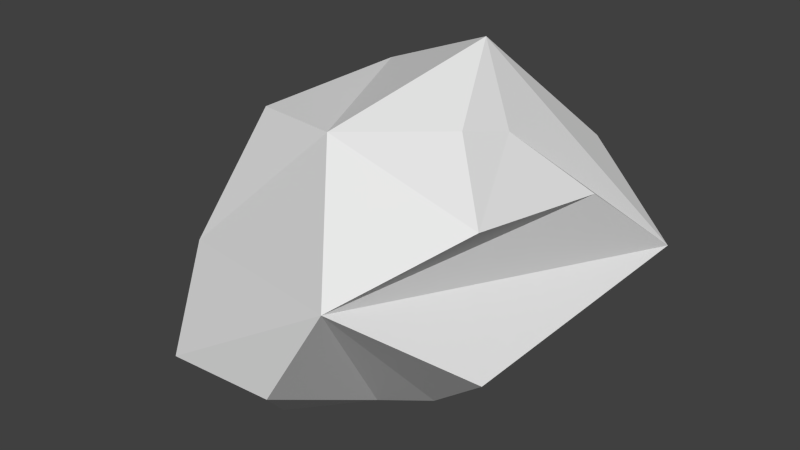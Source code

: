 # Source: Asteroid_Heavy_Large.blend  (saved by Blender 2.73.0; exported with 4.5.12 LTS)
import bpy
from mathutils import Matrix  # noqa: F401  (used for matrix-valued properties, if any)

bpy.ops.wm.read_factory_settings(use_empty=True)
scene = bpy.context.scene
scene.name = 'Scene'

# ---- collections
col_collection_1 = bpy.data.collections.new('Collection 1'); scene.collection.children.link(col_collection_1)

# ---- world
world_world = bpy.data.worlds.new('World'); scene.world = world_world
world_world.color = (0.05088, 0.05088, 0.05088)
world_world.use_sun_shadow = False
world_world.sun_shadow_jitter_overblur = 0.0
world_world.cycles.sampling_method = 'MANUAL'
world_world.cycles.sample_map_resolution = 256

# ---- meshes
me_cube_003 = bpy.data.meshes.new('Cube.003')
me_cube_003.from_pydata([(-1.121, -1.045, 0.05613), (-1.245, 0.4378, -0.2595), (1.382, 1.384, -0.1313), (0.6009, -1.568, 0.3432), (-0.5873, -0.8099, 1.152), (-0.7222, 0.6515, 1.089), (0.3517, 0.3755, 1.538), (0.1163, -0.9614, 1.198), (-1.444, -0.2706, -0.8616), (-1.443, 0.5815, -0.7739), (-0.2393, 1.359, -1.031), (-0.01589, -0.3663, -1.23), (-0.3501, 1.415, 0.3622), (0.6811, 1.423, 0.5699), (-0.295, 1.184, 0.7442), (0.06067, 1.096, 0.9917), (-0.9681, -1.48, -0.6634), (0.08489, -1.579, -0.5024), (-1.046, -0.9471, -1.074), (-0.3974, -0.9898, -1.151), (0.9289, 0.7475, -0.6877), (1.178, -0.7006, -0.3814), (0.2727, 0.4849, -1.019), (0.4982, -0.3216, -1.022), (1.249, 0.4322, 0.6087), (1.123, -0.7198, 0.7297), (0.7743, 0.07911, 1.048), (0.6891, -0.3265, 1.153)], [], [(4, 5, 1, 0), (2, 1, 12, 13), (3, 2, 24, 25), (7, 4, 0, 3), (0, 8, 18, 16), (7, 6, 5, 4), (8, 9, 10, 11), (10, 2, 20, 22), (1, 2, 10, 9), (0, 1, 9, 8), (14, 15, 13, 12), (6, 2, 13, 15), (5, 6, 15, 14), (1, 5, 14, 12), (17, 16, 18, 19), (11, 3, 17, 19), (8, 11, 19, 18), (3, 0, 16, 17), (20, 21, 23, 22), (3, 11, 23, 21), (11, 10, 22, 23), (2, 3, 21, 20), (26, 27, 25, 24), (7, 3, 25, 27), (6, 7, 27, 26), (2, 6, 26, 24)])
_uv = me_cube_003.uv_layers.new(name='UVMap')
_uv.uv.foreach_set('vector', [0.5323, 0.3955, 0.5472, 0.5999, 0.3414, 0.5999, 0.3578, 0.3883, 0.4573, 0.0, 0.4573, 0.3883, 0.3414, 0.2237, 0.3516, 0.08233, 0.7198, 0.3883, 0.7198, 0.8194, 0.6368, 0.6725, 0.6361, 0.5109, 0.1436, 0.4295, 0.1381, 0.3293, 0.2903, 0.2444, 0.2903, 0.4987, 0.945, 0.6957, 0.945, 0.8688, 0.8432, 0.8184, 0.8291, 0.7257, 0.3054, 0.4987, 0.3054, 0.6929, 0.1381, 0.6914, 0.2058, 0.4987, 0.1381, 0.2, 0.1534, 0.08138, 0.3414, 0.0, 0.3414, 0.2444, 0.1282, 0.4129, 0.1282, 0.6716, 0.03236, 0.5777, 0.0, 0.4741, 0.1381, 0.02284, 0.1381, 0.4129, 0.0, 0.1934, 0.06201, 0.0, 0.8291, 0.3883, 0.8291, 0.6006, 0.758, 0.6374, 0.7198, 0.5239, 0.1655, 0.9822, 0.1381, 0.9268, 0.2263, 0.8532, 0.2263, 1.0, 0.6874, 0.0, 0.6874, 0.307, 0.6145, 0.1912, 0.5859, 0.08312, 0.6361, 0.8157, 0.6361, 0.9825, 0.5363, 0.8945, 0.5303, 0.8336, 0.487, 0.5999, 0.487, 0.8036, 0.3806, 0.7921, 0.3414, 0.7441, 0.3414, 0.9575, 0.3721, 0.8116, 0.4667, 0.8036, 0.4667, 0.8945, 0.8972, 0.0, 0.8972, 0.2887, 0.8136, 0.1797, 0.8046, 0.04178, 0.9894, 0.0, 0.9894, 0.206, 0.8984, 0.1578, 0.8972, 0.06681, 0.8046, 0.0, 0.8046, 0.2538, 0.6874, 0.2332, 0.6961, 0.08516, 0.1127, 0.6716, 0.1127, 0.8804, 0.0, 0.7965, 0.004431, 0.6809, 0.5859, 0.0, 0.5859, 0.2894, 0.5187, 0.2497, 0.4573, 0.1229, 0.7198, 0.8817, 0.7204, 0.6374, 0.7782, 0.7666, 0.7981, 0.8817, 0.6361, 0.3883, 0.6361, 0.8157, 0.5523, 0.6709, 0.5472, 0.47, 0.9073, 0.3064, 0.8972, 0.2476, 0.99, 0.206, 0.99, 0.3687, 0.151, 0.8532, 0.1381, 0.6929, 0.2752, 0.7532, 0.2709, 0.8532, 1.0, 0.3883, 1.0, 0.5828, 0.9295, 0.4875, 0.9123, 0.4331, 0.9123, 0.3883, 0.9123, 0.6957, 0.8341, 0.6363, 0.8291, 0.5352])
me_cube_003.use_remesh_preserve_volume = False
me_cube_003.use_remesh_preserve_attributes = False
me_cube_003.use_mirror_vertex_groups = False
me_cube_003.update()

# ---- objects
ob_cube_001 = bpy.data.objects.new('Cube.001', me_cube_003)

# ---- transforms, parenting, visibility, modifiers, constraints
ob_cube_001.location = (-0.1207, 0.2472, -0.5863)
ob_cube_001.lineart.crease_threshold = 0.0

# ---- collection membership
col_collection_1.objects.link(ob_cube_001)

# ---- scene / render settings (as saved in the file)
scene.frame_start = 1; scene.frame_end = 250; scene.frame_set(1)
scene.render.engine = 'BLENDER_EEVEE_NEXT'
scene.render.resolution_percentage = 50
scene.render.dither_intensity = 0.0
scene.cycles.use_denoising = False
scene.cycles.samples = 10
scene.cycles.sampling_pattern = 'TABULATED_SOBOL'
scene.cycles.light_sampling_threshold = 0.0
scene.cycles.use_adaptive_sampling = False
scene.cycles.use_light_tree = False
scene.cycles.blur_glossy = 0.0
scene.cycles.pixel_filter_type = 'GAUSSIAN'
scene.cycles.sample_clamp_indirect = 0.0
scene.view_settings.view_transform = 'Standard'
bpy.context.view_layer.update()

# ---- added for rendering (the .blend has no active camera and no usable light): camera, sun
cam_auto = bpy.data.cameras.new('AutoCamera')
cam_auto.lens = 50.0
cam_auto.sensor_width = 36.0
cam_auto.clip_end = 1000.0
ob_auto_camera = bpy.data.objects.new('AutoCamera', cam_auto)
scene.collection.objects.link(ob_auto_camera)
ob_auto_camera.location = (4.44346, -5.34437, 3.24357)
ob_auto_camera.rotation_euler = (1.09748, -7.21219e-08, 0.694738)
scene.camera = ob_auto_camera
light_auto_sun = bpy.data.lights.new('AutoSun', 'SUN')
light_auto_sun.energy = 3.0
light_auto_sun.angle = 0.0523599
ob_auto_sun = bpy.data.objects.new('AutoSun', light_auto_sun)
scene.collection.objects.link(ob_auto_sun)
ob_auto_sun.rotation_euler = (0.872665, 0.174533, 0.523599)
bpy.context.view_layer.update()
